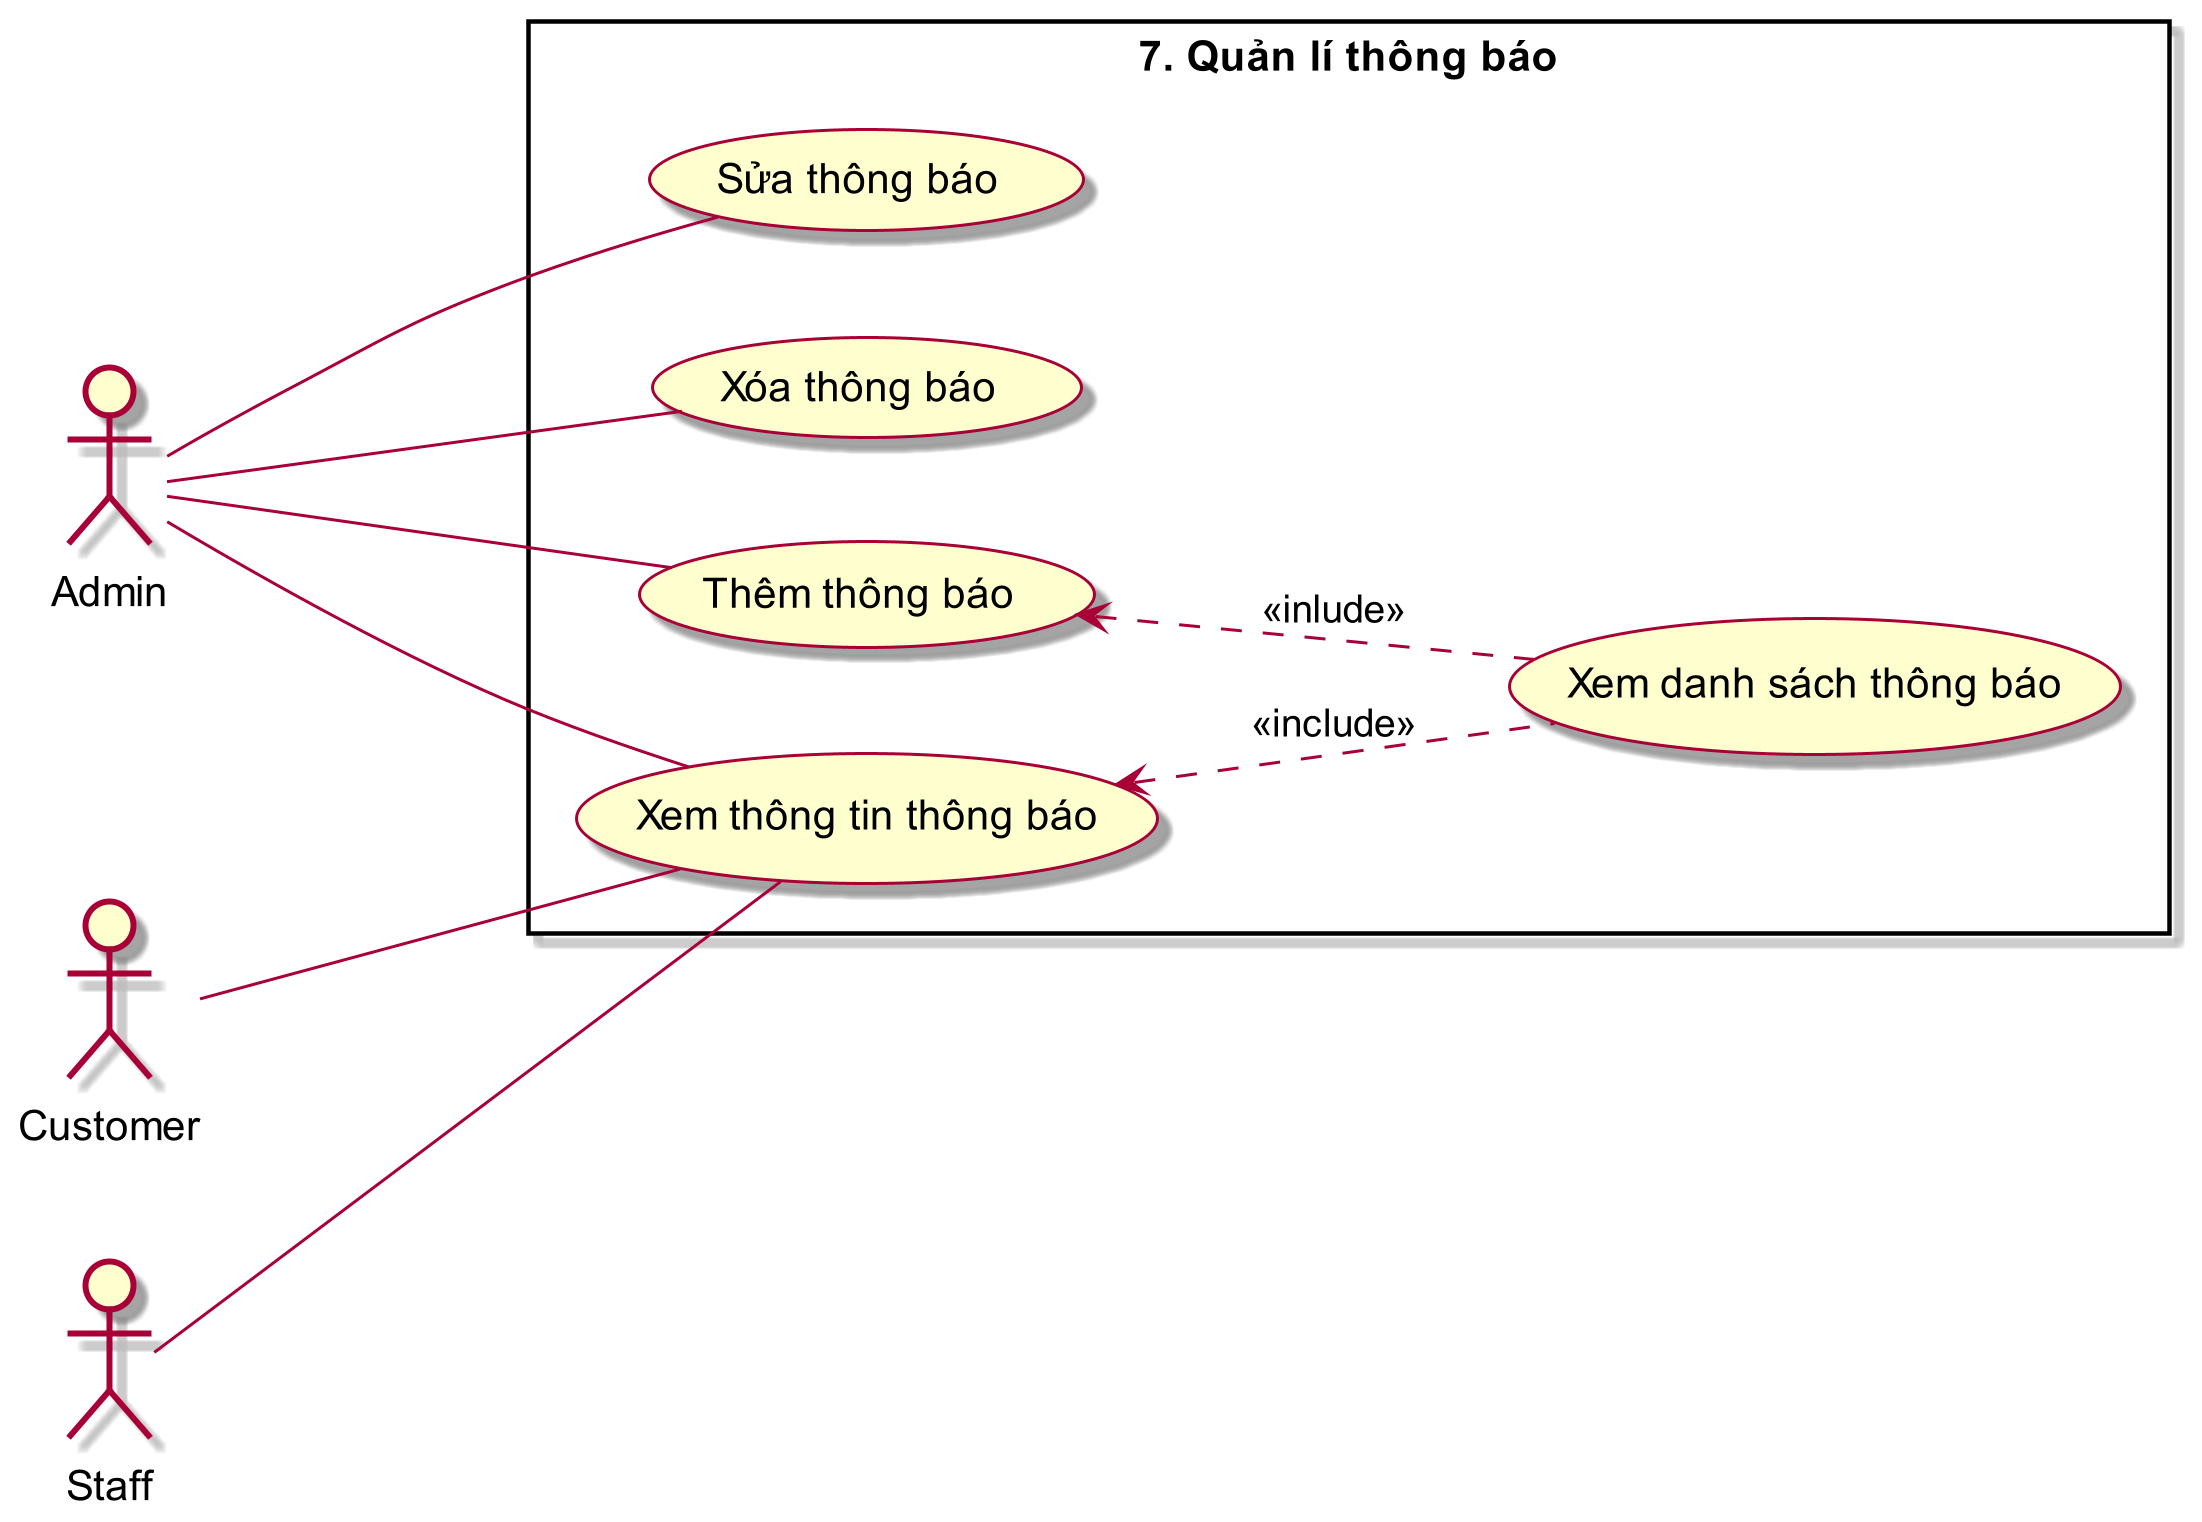

The diagram above was rendered by PlantUML. Its source (embedded in the PNG):
@startuml ManageNotification

skin rose
scale 3

left to right direction

actor Admin as admin
actor Customer as customer
actor Staff as staff

rectangle "7. Quản lí thông báo" {
    usecase (Thêm thông báo) as ttb
    usecase (Xem danh sách thông báo) as xdstb
    usecase (Xem thông tin thông báo) as xtttb
    usecase (Sửa thông báo) as stb
    usecase (Xóa thông báo) as xtb
}

admin --- ttb
admin --- xtttb
admin --- stb
admin --- xtb

staff --- xtttb

customer --- xtttb

ttb <.. xdstb : <<inlude>>
xtttb <.. xdstb : <<include>>

@enduml